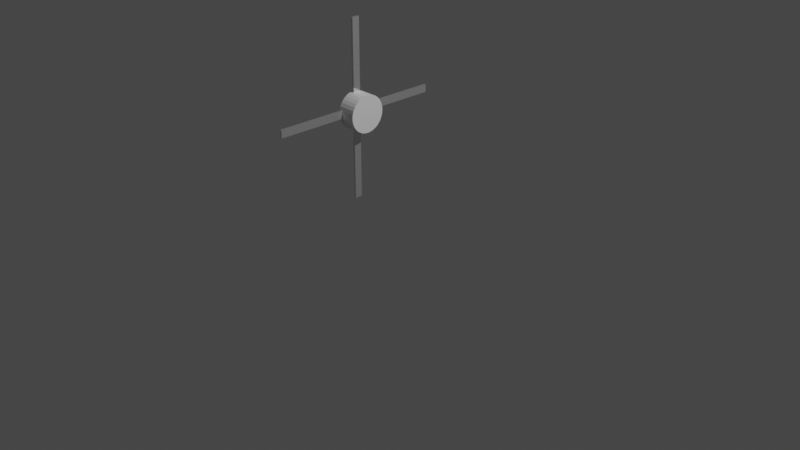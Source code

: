 # Source: fan_blade.blend  (saved by Blender 3.4.6; exported with 4.5.12 LTS)
import bpy
from mathutils import Matrix  # noqa: F401  (used for matrix-valued properties, if any)

bpy.ops.wm.read_factory_settings(use_empty=True)
scene = bpy.context.scene
scene.name = 'Scene'

# ---- collections
col_collection = bpy.data.collections.new('Collection'); scene.collection.children.link(col_collection)

# ---- materials (node trees are filled in below, after node groups)
mat_material_001 = bpy.data.materials.new('Material.001')
mat_material_001.use_transparent_shadow = False
mat_material_002 = bpy.data.materials.new('Material.002')
mat_material_002.use_transparent_shadow = False

# ---- material node trees
mat_material_001.use_nodes = True; mat_material_001.node_tree.nodes.clear()
_N = mat_material_001.node_tree.nodes; _L = mat_material_001.node_tree.links
n0 = _N.new('ShaderNodeBsdfPrincipled'); n0.name = 'Principled BSDF'; n0.location = (10, 300)
n0.distribution = 'GGX'
n0.subsurface_method = 'RANDOM_WALK_SKIN'
n0.inputs[2].default_value = 0.5909
n0.inputs[3].default_value = 1.45
n0.inputs[13].default_value = 0.1727
n0.inputs[27].default_value = (0.0, 0.0, 0.0, 1.0)
n0.inputs[28].default_value = 1.0
n1 = _N.new('ShaderNodeOutputMaterial'); n1.name = 'Material Output'; n1.location = (300, 300)
_L.new(n0.outputs[0], n1.inputs[0])
n1.is_active_output = True
mat_material_002.use_nodes = True; mat_material_002.node_tree.nodes.clear()
_N = mat_material_002.node_tree.nodes; _L = mat_material_002.node_tree.links
n0 = _N.new('ShaderNodeBsdfPrincipled'); n0.name = 'Principled BSDF'; n0.location = (10, 300)
n0.distribution = 'GGX'
n0.subsurface_method = 'RANDOM_WALK_SKIN'
n0.inputs[1].default_value = 0.7636
n0.inputs[2].default_value = 0.0
n0.inputs[3].default_value = 1.45
n0.inputs[13].default_value = 1.0
n0.inputs[27].default_value = (0.0, 0.0, 0.0, 1.0)
n0.inputs[28].default_value = 1.0
n1 = _N.new('ShaderNodeOutputMaterial'); n1.name = 'Material Output'; n1.location = (300, 300)
_L.new(n0.outputs[0], n1.inputs[0])
n1.is_active_output = True

# ---- world
world_world = bpy.data.worlds.new('World'); scene.world = world_world
world_world.use_nodes = True; world_world.node_tree.nodes.clear()
_N = world_world.node_tree.nodes; _L = world_world.node_tree.links
n0 = _N.new('ShaderNodeOutputWorld'); n0.name = 'World Output'; n0.location = (300, 300)
n1 = _N.new('ShaderNodeBackground'); n1.name = 'Background'; n1.location = (10, 300)
n1.inputs[0].default_value = (0.05088, 0.05088, 0.05088, 1.0)
_L.new(n1.outputs[0], n0.inputs[0])
n0.is_active_output = True
world_world.color = (0.05088, 0.05088, 0.05088)
world_world.use_sun_shadow = False
world_world.sun_shadow_jitter_overblur = 0.0

# ---- cameras
cam_camera = bpy.data.cameras.new('Camera')
cam_camera.clip_end = 100.0
cam_camera.ortho_scale = 7.314

# ---- lights
light_light = bpy.data.lights.new('Light', 'POINT')
light_light.transmission_factor = 0.0
light_light.energy = 1000.0
light_light.shadow_soft_size = 0.1
light_light.shadow_maximum_resolution = 0.006
light_light.use_absolute_resolution = True

# ---- meshes
me_cylinder = bpy.data.meshes.new('Cylinder')
me_cylinder.from_pydata([(0.0, 1.0, -1.0), (0.0, 1.0, 1.0), (0.1951, 0.9808, -1.0), (0.1951, 0.9808, 1.0), (0.3827, 0.9239, -1.0), (0.3827, 0.9239, 1.0), (0.5556, 0.8315, -1.0), (0.5556, 0.8315, 1.0), (0.7071, 0.7071, -1.0), (0.7071, 0.7071, 1.0), (0.8315, 0.5556, -1.0), (0.8315, 0.5556, 1.0), (0.9239, 0.3827, -1.0), (0.9239, 0.3827, 1.0), (0.9808, 0.1951, -1.0), (0.9808, 0.1951, 1.0), (1.0, 0.0, -1.0), (1.0, 0.0, 1.0), (0.9808, -0.1951, -1.0), (0.9808, -0.1951, 1.0), (0.9239, -0.3827, -1.0), (0.9239, -0.3827, 1.0), (0.8315, -0.5556, -1.0), (0.8315, -0.5556, 1.0), (0.7071, -0.7071, -1.0), (0.7071, -0.7071, 1.0), (0.5556, -0.8315, -1.0), (0.5556, -0.8315, 1.0), (0.3827, -0.9239, -1.0), (0.3827, -0.9239, 1.0), (0.1951, -0.9808, -1.0), (0.1951, -0.9808, 1.0), (0.0, -1.0, -1.0), (0.0, -1.0, 1.0), (-0.1951, -0.9808, -1.0), (-0.1951, -0.9808, 1.0), (-0.3827, -0.9239, -1.0), (-0.3827, -0.9239, 1.0), (-0.5556, -0.8315, -1.0), (-0.5556, -0.8315, 1.0), (-0.7071, -0.7071, -1.0), (-0.7071, -0.7071, 1.0), (-0.8315, -0.5556, -1.0), (-0.8315, -0.5556, 1.0), (-0.9239, -0.3827, -1.0), (-0.9239, -0.3827, 1.0), (-0.9808, -0.1951, -1.0), (-0.9808, -0.1951, 1.0), (-1.0, 0.0, -1.0), (-1.0, 0.0, 1.0), (-0.9808, 0.1951, -1.0), (-0.9808, 0.1951, 1.0), (-0.9239, 0.3827, -1.0), (-0.9239, 0.3827, 1.0), (-0.8315, 0.5556, -1.0), (-0.8315, 0.5556, 1.0), (-0.7071, 0.7071, -1.0), (-0.7071, 0.7071, 1.0), (-0.5556, 0.8315, -1.0), (-0.5556, 0.8315, 1.0), (-0.3827, 0.9239, -1.0), (-0.3827, 0.9239, 1.0), (-0.1951, 0.9808, -1.0), (-0.1951, 0.9808, 1.0)], [], [(0, 1, 3, 2), (2, 3, 5, 4), (4, 5, 7, 6), (6, 7, 9, 8), (8, 9, 11, 10), (10, 11, 13, 12), (12, 13, 15, 14), (14, 15, 17, 16), (16, 17, 19, 18), (18, 19, 21, 20), (20, 21, 23, 22), (22, 23, 25, 24), (24, 25, 27, 26), (26, 27, 29, 28), (28, 29, 31, 30), (30, 31, 33, 32), (32, 33, 35, 34), (34, 35, 37, 36), (36, 37, 39, 38), (38, 39, 41, 40), (40, 41, 43, 42), (42, 43, 45, 44), (44, 45, 47, 46), (46, 47, 49, 48), (48, 49, 51, 50), (50, 51, 53, 52), (52, 53, 55, 54), (54, 55, 57, 56), (56, 57, 59, 58), (58, 59, 61, 60), (3, 1, 63, 61, 59, 57, 55, 53, 51, 49, 47, 45, 43, 41, 39, 37, 35, 33, 31, 29, 27, 25, 23, 21, 19, 17, 15, 13, 11, 9, 7, 5), (60, 61, 63, 62), (62, 63, 1, 0), (0, 2, 4, 6, 8, 10, 12, 14, 16, 18, 20, 22, 24, 26, 28, 30, 32, 34, 36, 38, 40, 42, 44, 46, 48, 50, 52, 54, 56, 58, 60, 62)])
_uv = me_cylinder.uv_layers.new(name='UVMap')
_uv.uv.foreach_set('vector', [1.0, 0.5, 1.0, 1.0, 0.9688, 1.0, 0.9688, 0.5, 0.9688, 0.5, 0.9688, 1.0, 0.9375, 1.0, 0.9375, 0.5, 0.9375, 0.5, 0.9375, 1.0, 0.9062, 1.0, 0.9062, 0.5, 0.9062, 0.5, 0.9062, 1.0, 0.875, 1.0, 0.875, 0.5, 0.875, 0.5, 0.875, 1.0, 0.8438, 1.0, 0.8438, 0.5, 0.8438, 0.5, 0.8438, 1.0, 0.8125, 1.0, 0.8125, 0.5, 0.8125, 0.5, 0.8125, 1.0, 0.7812, 1.0, 0.7812, 0.5, 0.7812, 0.5, 0.7812, 1.0, 0.75, 1.0, 0.75, 0.5, 0.75, 0.5, 0.75, 1.0, 0.7188, 1.0, 0.7188, 0.5, 0.7188, 0.5, 0.7188, 1.0, 0.6875, 1.0, 0.6875, 0.5, 0.6875, 0.5, 0.6875, 1.0, 0.6562, 1.0, 0.6562, 0.5, 0.6562, 0.5, 0.6562, 1.0, 0.625, 1.0, 0.625, 0.5, 0.625, 0.5, 0.625, 1.0, 0.5938, 1.0, 0.5938, 0.5, 0.5938, 0.5, 0.5938, 1.0, 0.5625, 1.0, 0.5625, 0.5, 0.5625, 0.5, 0.5625, 1.0, 0.5312, 1.0, 0.5312, 0.5, 0.5312, 0.5, 0.5312, 1.0, 0.5, 1.0, 0.5, 0.5, 0.5, 0.5, 0.5, 1.0, 0.4688, 1.0, 0.4688, 0.5, 0.4688, 0.5, 0.4688, 1.0, 0.4375, 1.0, 0.4375, 0.5, 0.4375, 0.5, 0.4375, 1.0, 0.4062, 1.0, 0.4062, 0.5, 0.4062, 0.5, 0.4062, 1.0, 0.375, 1.0, 0.375, 0.5, 0.375, 0.5, 0.375, 1.0, 0.3438, 1.0, 0.3438, 0.5, 0.3438, 0.5, 0.3438, 1.0, 0.3125, 1.0, 0.3125, 0.5, 0.3125, 0.5, 0.3125, 1.0, 0.2812, 1.0, 0.2812, 0.5, 0.2812, 0.5, 0.2812, 1.0, 0.25, 1.0, 0.25, 0.5, 0.25, 0.5, 0.25, 1.0, 0.2188, 1.0, 0.2188, 0.5, 0.2188, 0.5, 0.2188, 1.0, 0.1875, 1.0, 0.1875, 0.5, 0.1875, 0.5, 0.1875, 1.0, 0.1562, 1.0, 0.1562, 0.5, 0.1562, 0.5, 0.1562, 1.0, 0.125, 1.0, 0.125, 0.5, 0.125, 0.5, 0.125, 1.0, 0.09375, 1.0, 0.09375, 0.5, 0.09375, 0.5, 0.09375, 1.0, 0.0625, 1.0, 0.0625, 0.5, 0.2968, 0.4854, 0.25, 0.49, 0.2032, 0.4854, 0.1582, 0.4717, 0.1167, 0.4496, 0.08029, 0.4197, 0.05045, 0.3833, 0.02827, 0.3418, 0.01461, 0.2968, 0.01, 0.25, 0.01461, 0.2032, 0.02827, 0.1582, 0.05045, 0.1167, 0.08029, 0.08029, 0.1167, 0.05045, 0.1582, 0.02827, 0.2032, 0.01461, 0.25, 0.01, 0.2968, 0.01461, 0.3418, 0.02827, 0.3833, 0.05045, 0.4197, 0.08029, 0.4496, 0.1167, 0.4717, 0.1582, 0.4854, 0.2032, 0.49, 0.25, 0.4854, 0.2968, 0.4717, 0.3418, 0.4496, 0.3833, 0.4197, 0.4197, 0.3833, 0.4496, 0.3418, 0.4717, 0.0625, 0.5, 0.0625, 1.0, 0.03125, 1.0, 0.03125, 0.5, 0.03125, 0.5, 0.03125, 1.0, 0.0, 1.0, 0.0, 0.5, 0.75, 0.49, 0.7968, 0.4854, 0.8418, 0.4717, 0.8833, 0.4496, 0.9197, 0.4197, 0.9496, 0.3833, 0.9717, 0.3418, 0.9854, 0.2968, 0.99, 0.25, 0.9854, 0.2032, 0.9717, 0.1582, 0.9496, 0.1167, 0.9197, 0.08029, 0.8833, 0.05045, 0.8418, 0.02827, 0.7968, 0.01461, 0.75, 0.01, 0.7032, 0.01461, 0.6582, 0.02827, 0.6167, 0.05045, 0.5803, 0.08029, 0.5504, 0.1167, 0.5283, 0.1582, 0.5146, 0.2032, 0.51, 0.25, 0.5146, 0.2968, 0.5283, 0.3418, 0.5504, 0.3833, 0.5803, 0.4197, 0.6167, 0.4496, 0.6582, 0.4717, 0.7032, 0.4854])
me_cylinder.materials.append(mat_material_001)
me_cylinder.update()
me_cube = bpy.data.meshes.new('Cube')
me_cube.from_pydata([(-1.0, -1.0, -1.0), (-1.0, -1.0, 1.0), (-1.0, 1.0, -1.0), (-1.0, 1.0, 1.0), (1.0, -1.0, -1.0), (1.0, -1.0, 1.0), (1.0, 1.0, -1.0), (1.0, 1.0, 1.0)], [], [(0, 1, 3, 2), (2, 3, 7, 6), (6, 7, 5, 4), (4, 5, 1, 0), (2, 6, 4, 0), (7, 3, 1, 5)])
_uv = me_cube.uv_layers.new(name='UVMap')
_uv.uv.foreach_set('vector', [0.375, 0.0, 0.625, 0.0, 0.625, 0.25, 0.375, 0.25, 0.375, 0.25, 0.625, 0.25, 0.625, 0.5, 0.375, 0.5, 0.375, 0.5, 0.625, 0.5, 0.625, 0.75, 0.375, 0.75, 0.375, 0.75, 0.625, 0.75, 0.625, 1.0, 0.375, 1.0, 0.125, 0.5, 0.375, 0.5, 0.375, 0.75, 0.125, 0.75, 0.625, 0.5, 0.875, 0.5, 0.875, 0.75, 0.625, 0.75])
me_cube.materials.append(mat_material_002)
me_cube.update()
me_cube_001 = bpy.data.meshes.new('Cube.001')
me_cube_001.from_pydata([(-1.0, -1.0, -1.0), (-1.0, -1.0, 1.0), (-1.0, 1.0, -1.0), (-1.0, 1.0, 1.0), (1.0, -1.0, -1.0), (1.0, -1.0, 1.0), (1.0, 1.0, -1.0), (1.0, 1.0, 1.0)], [], [(0, 1, 3, 2), (2, 3, 7, 6), (6, 7, 5, 4), (4, 5, 1, 0), (2, 6, 4, 0), (7, 3, 1, 5)])
_uv = me_cube_001.uv_layers.new(name='UVMap')
_uv.uv.foreach_set('vector', [0.375, 0.0, 0.625, 0.0, 0.625, 0.25, 0.375, 0.25, 0.375, 0.25, 0.625, 0.25, 0.625, 0.5, 0.375, 0.5, 0.375, 0.5, 0.625, 0.5, 0.625, 0.75, 0.375, 0.75, 0.375, 0.75, 0.625, 0.75, 0.625, 1.0, 0.375, 1.0, 0.125, 0.5, 0.375, 0.5, 0.375, 0.75, 0.125, 0.75, 0.625, 0.5, 0.875, 0.5, 0.875, 0.75, 0.625, 0.75])
me_cube_001.materials.append(mat_material_002)
me_cube_001.update()

# ---- objects
ob_light = bpy.data.objects.new('Light', light_light)
ob_camera = bpy.data.objects.new('Camera', cam_camera)
ob_cylinder_001 = bpy.data.objects.new('Cylinder.001', me_cylinder)
ob_cube = bpy.data.objects.new('Cube', me_cube)
ob_cube_001 = bpy.data.objects.new('Cube.001', me_cube_001)

# ---- transforms, parenting, visibility, modifiers, constraints
ob_light.location = (4.076, 1.005, 5.904)
ob_light.rotation_euler = (0.6503, 0.05522, 1.866)
ob_light.lock_rotations_4d = False
ob_light.empty_display_type = 'ARROWS'
ob_light.color = (0.0, 0.0, 0.0, 0.0)
ob_light.lineart.crease_threshold = 0.0
ob_camera.location = (7.359, -6.926, 4.958)
ob_camera.rotation_euler = (1.109, 0.0, 0.8149)
ob_camera.lock_rotations_4d = False
ob_camera.empty_display_type = 'ARROWS'
ob_camera.color = (0.0, 0.0, 0.0, 0.0)
ob_camera.display_type = 'WIRE'
ob_camera.lineart.crease_threshold = 0.0
ob_cylinder_001.location = (-0.56, 0.0, 1.0)
ob_cylinder_001.rotation_euler = (0.0, 1.571, 0.0)
ob_cylinder_001.scale = (0.2, 0.2, -0.09942)
ob_cube.location = (-0.6279, 0.0, 1.0)
ob_cube.rotation_euler = (1.571, 0.0, 0.0)
ob_cube.scale = (0.01225, 0.9646, 0.04124)
ob_cube_001.location = (-0.6279, 0.0, 1.0)
ob_cube_001.scale = (0.01225, 0.9646, 0.04124)

# ---- collection membership
col_collection.objects.link(ob_light)
col_collection.objects.link(ob_camera)
col_collection.objects.link(ob_cylinder_001)
col_collection.objects.link(ob_cube)
col_collection.objects.link(ob_cube_001)

# ---- scene / render settings (as saved in the file)
scene.camera = ob_camera
scene.frame_start = 1; scene.frame_end = 250; scene.frame_set(184)
scene.render.engine = 'BLENDER_EEVEE_NEXT'
scene.cycles.sampling_pattern = 'TABULATED_SOBOL'
scene.cycles.use_light_tree = False
scene.view_settings.view_transform = 'Filmic'
bpy.context.view_layer.update()
